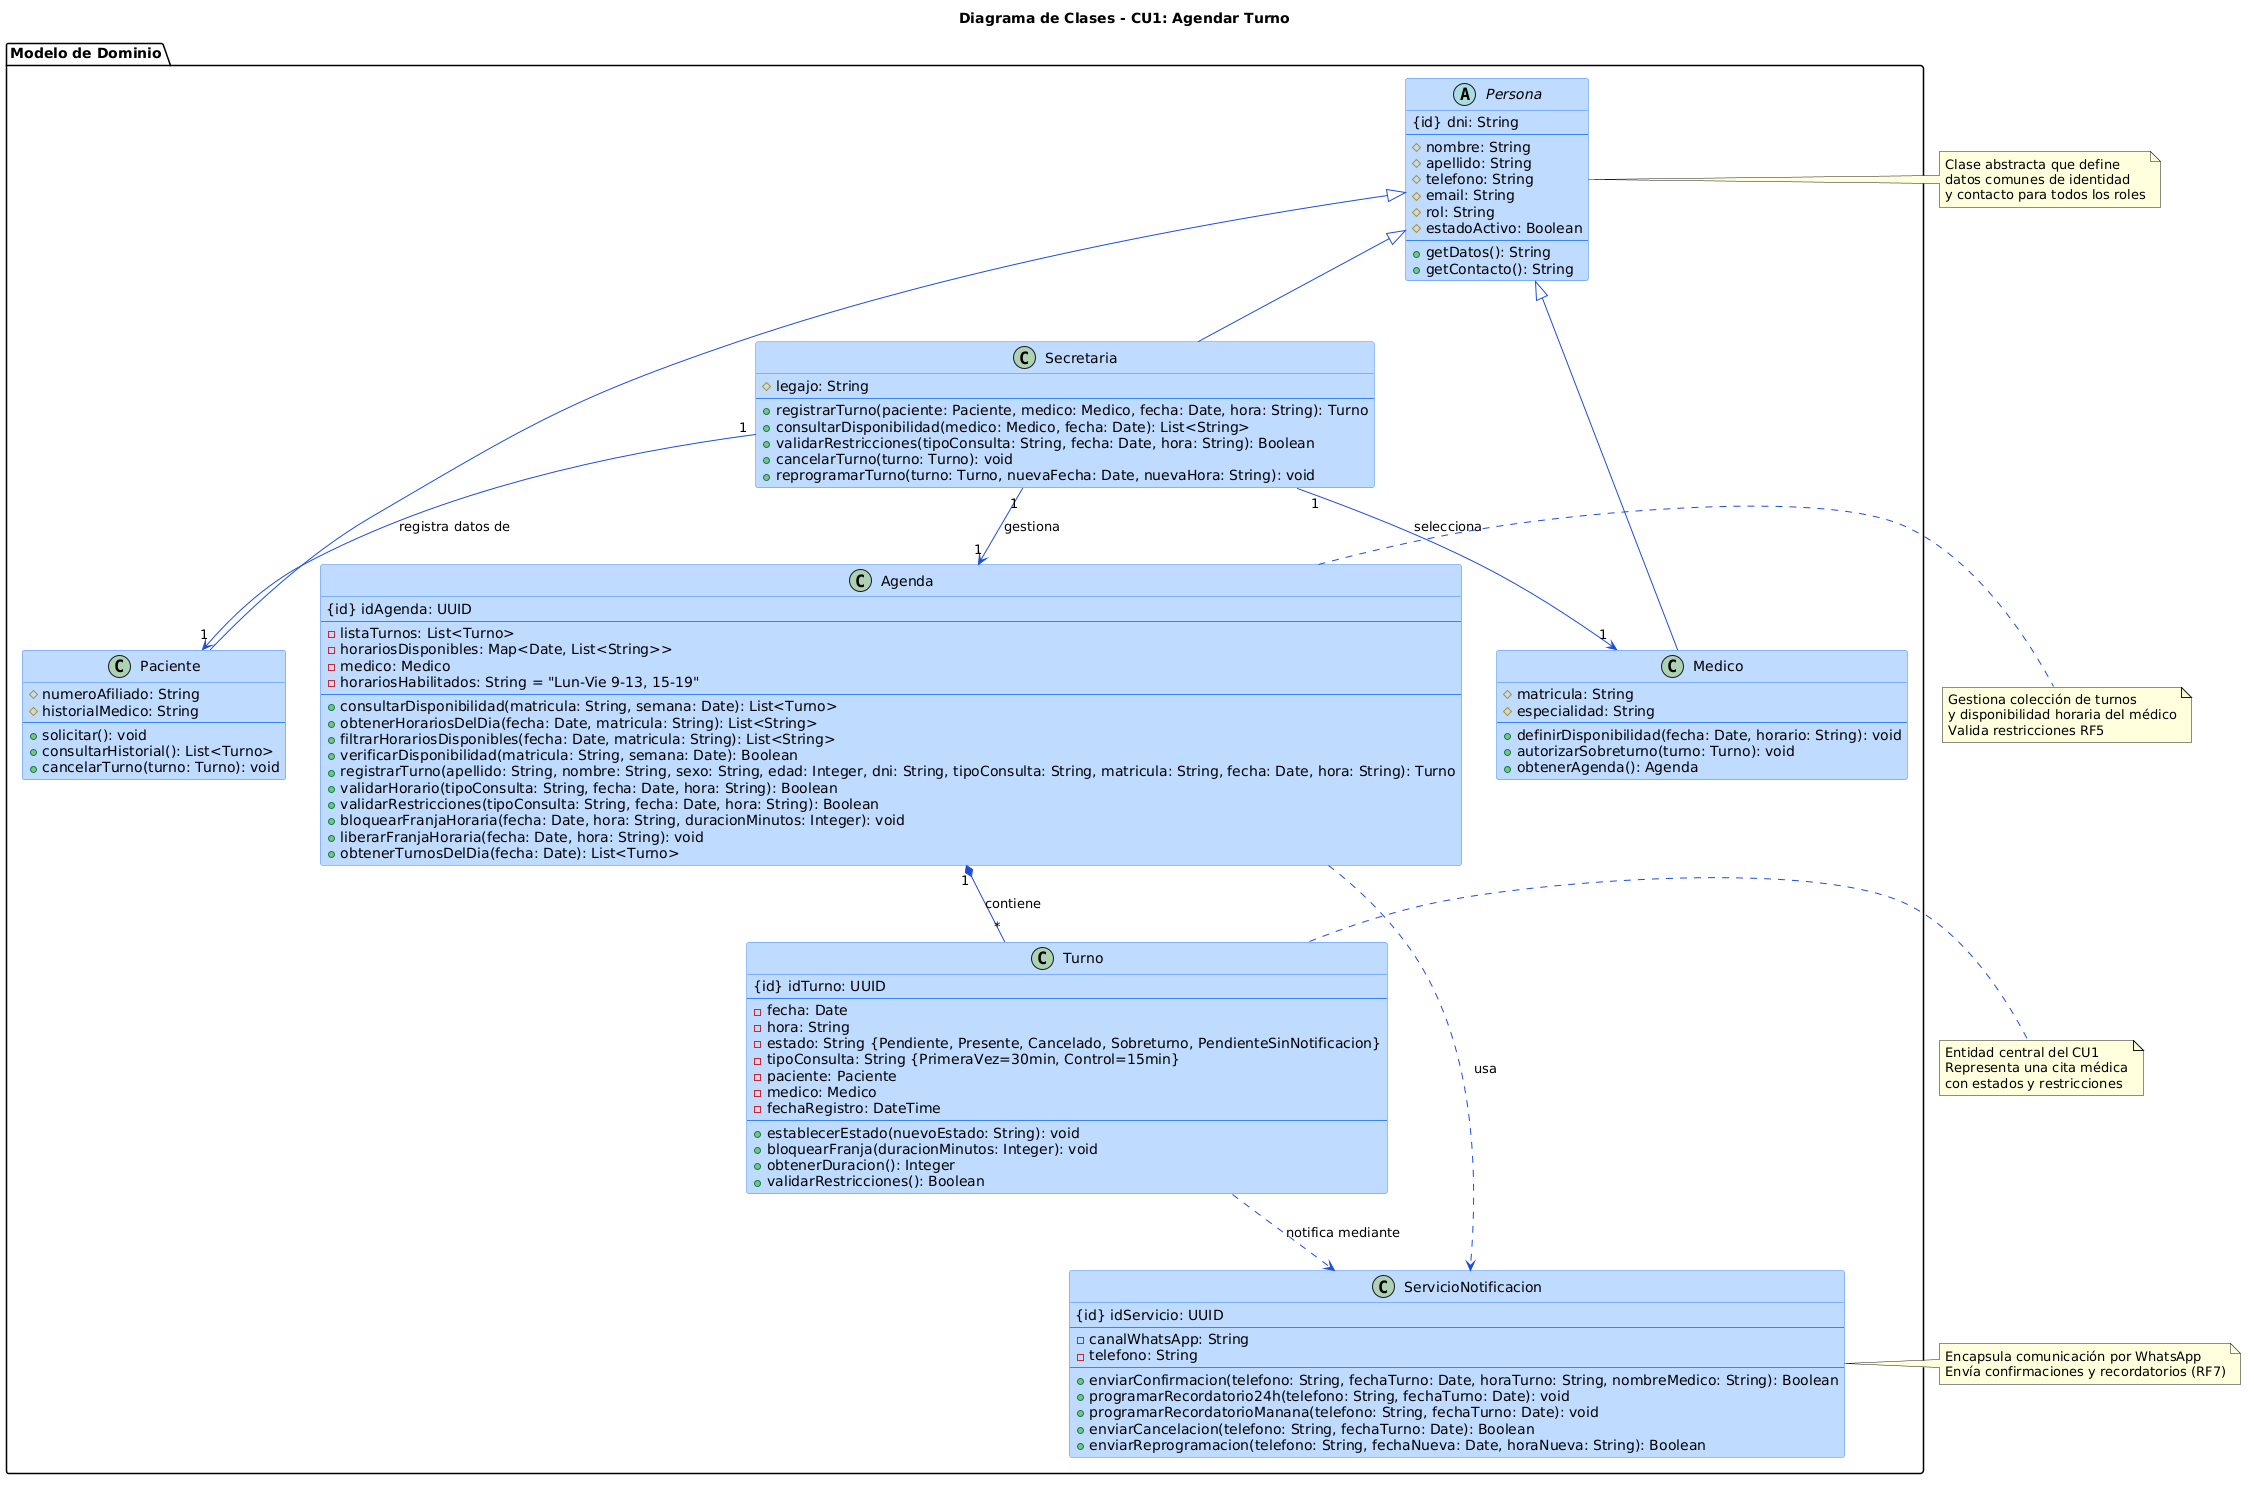

The diagram above was rendered by PlantUML. Its source (embedded in the PNG):
@startuml
!define ABSTRACT_COLOR #EFF6FF
!define CLASS_COLOR #BFDBFE
!define INTERFACE_COLOR #DBEAFE
!define ENTITY_COLOR #F0F9FF

skinparam backgroundColor #FFFFFF
skinparam classBackgroundColor CLASS_COLOR
skinparam classBorderColor #3B82F6
skinparam classArrowColor #1D4ED8
skinparam classHeaderBackgroundColor #BFDBFE

title Diagrama de Clases - CU1: Agendar Turno

package "Modelo de Dominio" {

    abstract class Persona {
        {id} dni: String
        --
        # nombre: String
        # apellido: String
        # telefono: String
        # email: String
        # rol: String
        # estadoActivo: Boolean
        --
        + getDatos(): String
        + getContacto(): String
    }

    class Paciente {
        # numeroAfiliado: String
        # historialMedico: String
        --
        + solicitar(): void
        + consultarHistorial(): List<Turno>
        + cancelarTurno(turno: Turno): void
    }

    class Medico {
        # matricula: String
        # especialidad: String
        --
        + definirDisponibilidad(fecha: Date, horario: String): void
        + autorizarSobreturno(turno: Turno): void
        + obtenerAgenda(): Agenda
    }

    class Secretaria {
        # legajo: String
        --
        + registrarTurno(paciente: Paciente, medico: Medico, fecha: Date, hora: String): Turno
        + consultarDisponibilidad(medico: Medico, fecha: Date): List<String>
        + validarRestricciones(tipoConsulta: String, fecha: Date, hora: String): Boolean
        + cancelarTurno(turno: Turno): void
        + reprogramarTurno(turno: Turno, nuevaFecha: Date, nuevaHora: String): void
    }

    class Turno {
        {id} idTurno: UUID
        --
        - fecha: Date
        - hora: String
        - estado: String {Pendiente, Presente, Cancelado, Sobreturno, PendienteSinNotificacion}
        - tipoConsulta: String {PrimeraVez=30min, Control=15min}
        - paciente: Paciente
        - medico: Medico
        - fechaRegistro: DateTime
        --
        + establecerEstado(nuevoEstado: String): void
        + bloquearFranja(duracionMinutos: Integer): void
        + obtenerDuracion(): Integer
        + validarRestricciones(): Boolean
    }

    class Agenda {
        {id} idAgenda: UUID
        --
        - listaTurnos: List<Turno>
        - horariosDisponibles: Map<Date, List<String>>
        - medico: Medico
        - horariosHabilitados: String = "Lun-Vie 9-13, 15-19"
        --
        + consultarDisponibilidad(matricula: String, semana: Date): List<Turno>
        + obtenerHorariosDelDia(fecha: Date, matricula: String): List<String>
        + filtrarHorariosDisponibles(fecha: Date, matricula: String): List<String>
        + verificarDisponibilidad(matricula: String, semana: Date): Boolean
        + registrarTurno(apellido: String, nombre: String, sexo: String, edad: Integer, dni: String, tipoConsulta: String, matricula: String, fecha: Date, hora: String): Turno
        + validarHorario(tipoConsulta: String, fecha: Date, hora: String): Boolean
        + validarRestricciones(tipoConsulta: String, fecha: Date, hora: String): Boolean
        + bloquearFranjaHoraria(fecha: Date, hora: String, duracionMinutos: Integer): void
        + liberarFranjaHoraria(fecha: Date, hora: String): void
        + obtenerTurnosDelDia(fecha: Date): List<Turno>
    }

    class ServicioNotificacion {
        {id} idServicio: UUID
        --
        - canalWhatsApp: String
        - telefono: String
        --
        + enviarConfirmacion(telefono: String, fechaTurno: Date, horaTurno: String, nombreMedico: String): Boolean
        + programarRecordatorio24h(telefono: String, fechaTurno: Date): void
        + programarRecordatorioManana(telefono: String, fechaTurno: Date): void
        + enviarCancelacion(telefono: String, fechaTurno: Date): Boolean
        + enviarReprogramacion(telefono: String, fechaNueva: Date, horaNueva: String): Boolean
    }

    ' === Relaciones ===
    
    ' Herencia
    Persona <|-- Paciente
    Persona <|-- Medico
    Persona <|-- Secretaria
    
    ' Asociaciones
    Secretaria "1" --> "1" Agenda : gestiona
    Secretaria "1" --> "1" Paciente : registra datos de
    Secretaria "1" --> "1" Medico : selecciona
    
    ' Agregación
    Agenda "1" *-- "*" Turno : contiene
    
    ' Dependencia
    Agenda ..> ServicioNotificacion : usa
    Turno ..> ServicioNotificacion : notifica mediante

}

note right of Persona
    Clase abstracta que define
    datos comunes de identidad
    y contacto para todos los roles
end note

note right of Turno
    Entidad central del CU1
    Representa una cita médica
    con estados y restricciones
end note

note right of Agenda
    Gestiona colección de turnos
    y disponibilidad horaria del médico
    Valida restricciones RF5
end note

note right of ServicioNotificacion
    Encapsula comunicación por WhatsApp
    Envía confirmaciones y recordatorios (RF7)
end note
@enduml